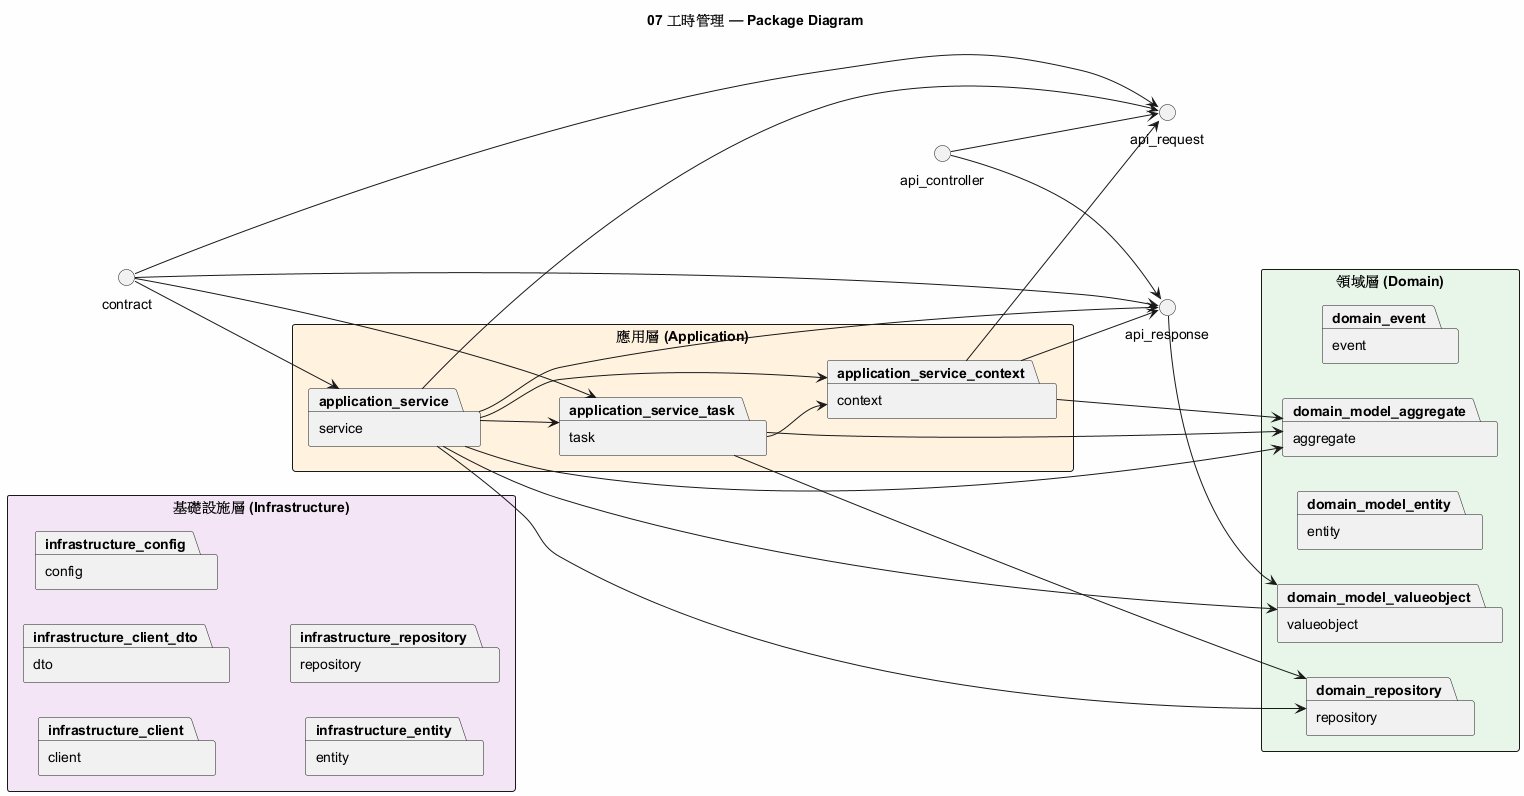

The diagram above was rendered by PlantUML. Its source (embedded in the PNG):
@startuml
title 07 工時管理 — Package Diagram
skinparam packageStyle rectangle
skinparam backgroundColor #FEFEFE
left to right direction

package "應用層 (Application)" #FFF3E0 {
  package "service" as application_service
  package "context" as application_service_context
  package "task" as application_service_task
}

package "領域層 (Domain)" #E8F5E9 {
  package "event" as domain_event
  package "aggregate" as domain_model_aggregate
  package "entity" as domain_model_entity
  package "valueobject" as domain_model_valueobject
  package "repository" as domain_repository
}

package "基礎設施層 (Infrastructure)" #F3E5F5 {
  package "client" as infrastructure_client
  package "dto" as infrastructure_client_dto
  package "config" as infrastructure_config
  package "entity" as infrastructure_entity
  package "repository" as infrastructure_repository
}

application_service --> api_request
application_service --> api_response
application_service --> application_service_task
application_service --> domain_model_aggregate
application_service --> domain_repository
api_controller --> api_request
api_controller --> api_response
contract --> api_request
contract --> application_service
application_service_task --> application_service_context
contract --> application_service_task
application_service_task --> domain_model_aggregate
application_service_task --> domain_repository
contract --> api_response
application_service --> domain_model_valueobject
api_response --> domain_model_valueobject
application_service --> application_service_context
application_service_context --> api_request
application_service_context --> api_response
application_service_context --> domain_model_aggregate
@enduml